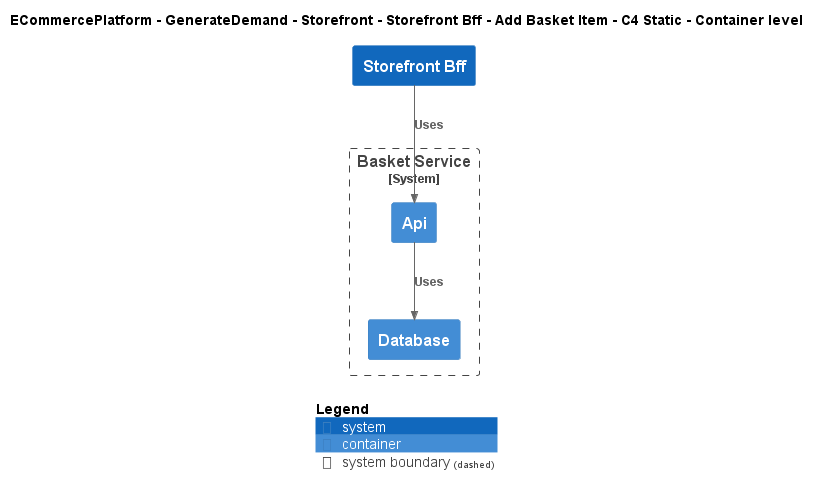

The diagram above was rendered by PlantUML. Its source (embedded in the PNG):
@startuml
!include ..\..\..\..\..\..\..\.c4s\C4_Container.puml

AddElementTag("c4interflow:lifecycle:new", $bgColor=green, $fontColor=#ffffff, $borderColor=green, $shadowing="False")
AddElementTag("c4interflow:lifecycle:changed", $bgColor=orange, $fontColor=#ffffff, $borderColor=orange, $shadowing="False")
AddElementTag("c4interflow:lifecycle:removed", $bgColor=red, $fontColor=#ffffff, $borderColor=red, $shadowing="False")

AddRelTag("c4interflow:lifecycle:new", $textColor=green, $lineColor=green)
AddRelTag("c4interflow:lifecycle:changed", $textColor=orange, $lineColor=orange)
AddRelTag("c4interflow:lifecycle:removed", $textColor=red, $lineColor=red)

SHOW_PERSON_PORTRAIT()
LAYOUT_TOP_DOWN()

skinparam linetype polyline

title ECommercePlatform - GenerateDemand - Storefront - Storefront Bff - Add Basket Item - C4 Static - Container level

System(ECommercePlatform.GenerateDemand.Storefront.SoftwareSystems.StorefrontBff, "Storefront Bff", "")

System_Boundary(ECommercePlatform.GenerateDemand.Basket.SoftwareSystems.BasketService, "Basket Service") {
    Container(ECommercePlatform.GenerateDemand.Basket.SoftwareSystems.BasketService.Containers.Api, "Api", "", "")
    Container(ECommercePlatform.GenerateDemand.Basket.SoftwareSystems.BasketService.Containers.Database, "Database", "", "")
}

Rel(ECommercePlatform.GenerateDemand.Storefront.SoftwareSystems.StorefrontBff, ECommercePlatform.GenerateDemand.Basket.SoftwareSystems.BasketService.Containers.Api, "Uses")
Rel(ECommercePlatform.GenerateDemand.Basket.SoftwareSystems.BasketService.Containers.Api, ECommercePlatform.GenerateDemand.Basket.SoftwareSystems.BasketService.Containers.Database, "Uses")


SHOW_LEGEND()
@enduml